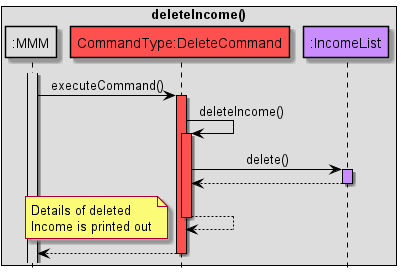

The diagram above was rendered by PlantUML. Its source (embedded in the PNG):
@startuml
!include Style.puml

hide footbox
skinparam sequenceMessageAlign center

skinparam sequence {
ArrowColor black
participantBorderColor black
LifelineBorderColor black
boxBorderColor black
}

box deleteIncome()
participant ":MMM" as MMM MMM_COLOUR
participant "CommandType:DeleteCommand" as C COMMANDS_COLOUR
participant ":IncomeList" as IL USERFINANCIAL_COLOUR
end box

activate MMM MMM_COLOUR
MMM -> C: executeCommand()
activate C COMMANDS_COLOUR

C -> C: deleteIncome()
activate C COMMANDS_COLOUR

C -> IL: delete()
activate IL USERFINANCIAL_COLOUR
IL --> C
deactivate IL

C --> C

note left
Details of deleted
Income is printed out
end note

deactivate C

C --> MMM
deactivate C

@enduml